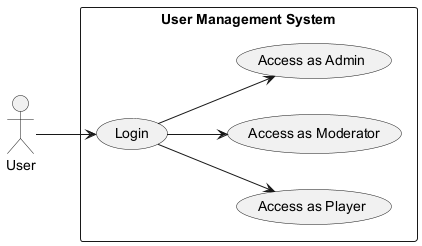

The diagram above was rendered by PlantUML. Its source (embedded in the PNG):
@startuml
left to right direction
actor User
rectangle "User Management System" {
  usecase "Login" as Login
  usecase "Access as Player" as UC4a
  usecase "Access as Moderator" as UC4b
  usecase "Access as Admin" as UC4c
}
User --> Login
Login --> UC4a
Login --> UC4b
Login --> UC4c
@enduml